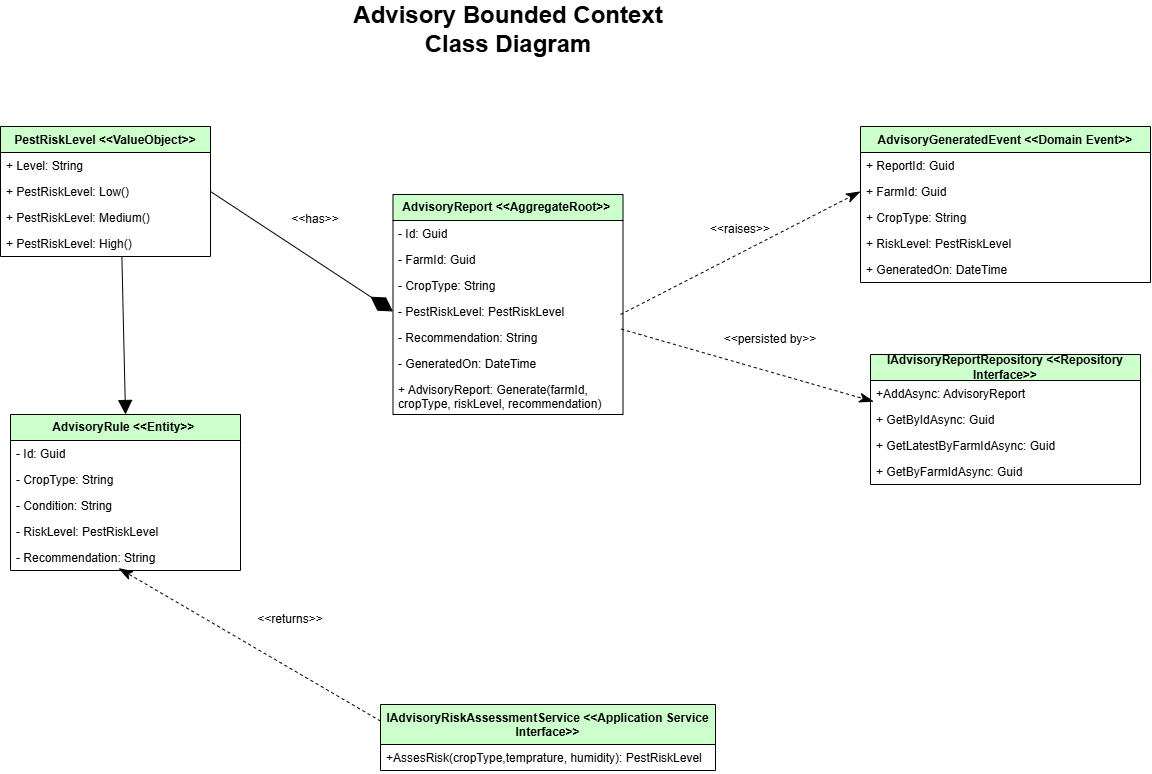

The diagram above was exported from draw.io. Its source (the exported page's mxGraphModel, read from the mxfile embedded in the PNG):
<mxGraphModel dx="1895" dy="1022" grid="1" gridSize="10" guides="1" tooltips="1" connect="1" arrows="1" fold="1" page="1" pageScale="1" pageWidth="850" pageHeight="1100" math="0" shadow="0">
  <root>
    <mxCell id="0" />
    <mxCell id="1" parent="0" />
    <mxCell id="GTUQm1hOexVQSEK5Ei7N-1" parent="1" style="swimlane;fontStyle=0;childLayout=stackLayout;horizontal=1;startSize=26;fillColor=#CCFFCC;horizontalStack=0;resizeParent=1;resizeParentMax=0;resizeLast=0;collapsible=1;marginBottom=0;whiteSpace=wrap;html=1;" value="&lt;b&gt;AdvisoryReport &amp;lt;&amp;lt;AggregateRoot&amp;gt;&amp;gt;&amp;nbsp;&lt;/b&gt;" vertex="1">
      <mxGeometry height="220" width="230" x="472.5" y="230" as="geometry" />
    </mxCell>
    <mxCell id="GTUQm1hOexVQSEK5Ei7N-2" parent="GTUQm1hOexVQSEK5Ei7N-1" style="text;strokeColor=none;fillColor=none;align=left;verticalAlign=top;spacingLeft=4;spacingRight=4;overflow=hidden;rotatable=0;points=[[0,0.5],[1,0.5]];portConstraint=eastwest;whiteSpace=wrap;html=1;" value="- Id: Guid" vertex="1">
      <mxGeometry height="26" width="230" y="26" as="geometry" />
    </mxCell>
    <mxCell id="GTUQm1hOexVQSEK5Ei7N-3" parent="GTUQm1hOexVQSEK5Ei7N-1" style="text;strokeColor=none;fillColor=none;align=left;verticalAlign=top;spacingLeft=4;spacingRight=4;overflow=hidden;rotatable=0;points=[[0,0.5],[1,0.5]];portConstraint=eastwest;whiteSpace=wrap;html=1;" value="- FarmId: Guid" vertex="1">
      <mxGeometry height="26" width="230" y="52" as="geometry" />
    </mxCell>
    <mxCell id="GTUQm1hOexVQSEK5Ei7N-4" parent="GTUQm1hOexVQSEK5Ei7N-1" style="text;strokeColor=none;fillColor=none;align=left;verticalAlign=top;spacingLeft=4;spacingRight=4;overflow=hidden;rotatable=0;points=[[0,0.5],[1,0.5]];portConstraint=eastwest;whiteSpace=wrap;html=1;" value="- CropType: String" vertex="1">
      <mxGeometry height="26" width="230" y="78" as="geometry" />
    </mxCell>
    <mxCell id="GTUQm1hOexVQSEK5Ei7N-15" parent="GTUQm1hOexVQSEK5Ei7N-1" style="text;strokeColor=none;fillColor=none;align=left;verticalAlign=top;spacingLeft=4;spacingRight=4;overflow=hidden;rotatable=0;points=[[0,0.5],[1,0.5]];portConstraint=eastwest;whiteSpace=wrap;html=1;" value="- PestRiskLevel: PestRiskLevel" vertex="1">
      <mxGeometry height="26" width="230" y="104" as="geometry" />
    </mxCell>
    <mxCell id="GTUQm1hOexVQSEK5Ei7N-16" parent="GTUQm1hOexVQSEK5Ei7N-1" style="text;strokeColor=none;fillColor=none;align=left;verticalAlign=top;spacingLeft=4;spacingRight=4;overflow=hidden;rotatable=0;points=[[0,0.5],[1,0.5]];portConstraint=eastwest;whiteSpace=wrap;html=1;" value="- Recommendation: String" vertex="1">
      <mxGeometry height="26" width="230" y="130" as="geometry" />
    </mxCell>
    <mxCell id="9JR87dgQl7BGt44UgTQN-2" parent="GTUQm1hOexVQSEK5Ei7N-1" style="text;strokeColor=none;fillColor=none;align=left;verticalAlign=top;spacingLeft=4;spacingRight=4;overflow=hidden;rotatable=0;points=[[0,0.5],[1,0.5]];portConstraint=eastwest;whiteSpace=wrap;html=1;" value="- GeneratedOn: DateTime" vertex="1">
      <mxGeometry height="26" width="230" y="156" as="geometry" />
    </mxCell>
    <mxCell id="9JR87dgQl7BGt44UgTQN-3" parent="GTUQm1hOexVQSEK5Ei7N-1" style="text;strokeColor=none;fillColor=none;align=left;verticalAlign=top;spacingLeft=4;spacingRight=4;overflow=hidden;rotatable=0;points=[[0,0.5],[1,0.5]];portConstraint=eastwest;whiteSpace=wrap;html=1;" value="+ AdvisoryReport: Generate(farmId, cropType, riskLevel, recommendation)" vertex="1">
      <mxGeometry height="38" width="230" y="182" as="geometry" />
    </mxCell>
    <mxCell id="GTUQm1hOexVQSEK5Ei7N-17" parent="1" style="swimlane;fontStyle=0;childLayout=stackLayout;horizontal=1;startSize=26;fillColor=#CCFFCC;horizontalStack=0;resizeParent=1;resizeParentMax=0;resizeLast=0;collapsible=1;marginBottom=0;whiteSpace=wrap;html=1;strokeColor=#000000;" value="&lt;b&gt;IAdvisoryReportRepository &amp;lt;&amp;lt;Repository Interface&amp;gt;&amp;gt;&lt;/b&gt;" vertex="1">
      <mxGeometry height="130" width="270" x="950" y="390" as="geometry" />
    </mxCell>
    <mxCell id="GTUQm1hOexVQSEK5Ei7N-18" parent="GTUQm1hOexVQSEK5Ei7N-17" style="text;strokeColor=none;fillColor=none;align=left;verticalAlign=top;spacingLeft=4;spacingRight=4;overflow=hidden;rotatable=0;points=[[0,0.5],[1,0.5]];portConstraint=eastwest;whiteSpace=wrap;html=1;" value="+AddAsync: AdvisoryReport" vertex="1">
      <mxGeometry height="26" width="270" y="26" as="geometry" />
    </mxCell>
    <mxCell id="GTUQm1hOexVQSEK5Ei7N-19" parent="GTUQm1hOexVQSEK5Ei7N-17" style="text;strokeColor=none;fillColor=none;align=left;verticalAlign=top;spacingLeft=4;spacingRight=4;overflow=hidden;rotatable=0;points=[[0,0.5],[1,0.5]];portConstraint=eastwest;whiteSpace=wrap;html=1;" value="+ GetByIdAsync: Guid" vertex="1">
      <mxGeometry height="26" width="270" y="52" as="geometry" />
    </mxCell>
    <mxCell id="9JR87dgQl7BGt44UgTQN-24" parent="GTUQm1hOexVQSEK5Ei7N-17" style="text;strokeColor=none;fillColor=none;align=left;verticalAlign=top;spacingLeft=4;spacingRight=4;overflow=hidden;rotatable=0;points=[[0,0.5],[1,0.5]];portConstraint=eastwest;whiteSpace=wrap;html=1;" value="+ GetLatestByFarmIdAsync: Guid" vertex="1">
      <mxGeometry height="26" width="270" y="78" as="geometry" />
    </mxCell>
    <mxCell id="9JR87dgQl7BGt44UgTQN-25" parent="GTUQm1hOexVQSEK5Ei7N-17" style="text;strokeColor=none;fillColor=none;align=left;verticalAlign=top;spacingLeft=4;spacingRight=4;overflow=hidden;rotatable=0;points=[[0,0.5],[1,0.5]];portConstraint=eastwest;whiteSpace=wrap;html=1;" value="+ GetByFarmIdAsync: Guid" vertex="1">
      <mxGeometry height="26" width="270" y="104" as="geometry" />
    </mxCell>
    <mxCell id="GTUQm1hOexVQSEK5Ei7N-29" parent="1" style="swimlane;fontStyle=1;align=center;verticalAlign=top;childLayout=stackLayout;horizontal=1;startSize=40;horizontalStack=0;resizeParent=1;resizeParentMax=0;resizeLast=0;collapsible=1;marginBottom=0;whiteSpace=wrap;html=1;fillColor=#CCFFCC;" value="IAdvisoryRiskAssessmentService &amp;lt;&amp;lt;Application Service Interface&amp;gt;&amp;gt;" vertex="1">
      <mxGeometry height="66" width="335" x="460" y="740" as="geometry" />
    </mxCell>
    <mxCell id="GTUQm1hOexVQSEK5Ei7N-30" parent="GTUQm1hOexVQSEK5Ei7N-29" style="text;strokeColor=none;fillColor=none;align=left;verticalAlign=top;spacingLeft=4;spacingRight=4;overflow=hidden;rotatable=0;points=[[0,0.5],[1,0.5]];portConstraint=eastwest;whiteSpace=wrap;html=1;" value="+AssesRisk(cropType,temprature, humidity): PestRiskLevel" vertex="1">
      <mxGeometry height="26" width="335" y="40" as="geometry" />
    </mxCell>
    <mxCell id="GTUQm1hOexVQSEK5Ei7N-31" parent="1" style="swimlane;fontStyle=1;align=center;verticalAlign=top;childLayout=stackLayout;horizontal=1;startSize=26;horizontalStack=0;resizeParent=1;resizeParentMax=0;resizeLast=0;collapsible=1;marginBottom=0;whiteSpace=wrap;html=1;fillColor=#CCFFCC;" value="PestRiskLevel &amp;lt;&amp;lt;ValueObject&amp;gt;&amp;gt;" vertex="1">
      <mxGeometry height="130" width="210" x="80" y="162" as="geometry" />
    </mxCell>
    <mxCell id="GTUQm1hOexVQSEK5Ei7N-32" parent="GTUQm1hOexVQSEK5Ei7N-31" style="text;strokeColor=none;fillColor=none;align=left;verticalAlign=top;spacingLeft=4;spacingRight=4;overflow=hidden;rotatable=0;points=[[0,0.5],[1,0.5]];portConstraint=eastwest;whiteSpace=wrap;html=1;" value="+ Level: String" vertex="1">
      <mxGeometry height="26" width="210" y="26" as="geometry" />
    </mxCell>
    <mxCell id="GTUQm1hOexVQSEK5Ei7N-34" parent="GTUQm1hOexVQSEK5Ei7N-31" style="text;strokeColor=none;fillColor=none;align=left;verticalAlign=top;spacingLeft=4;spacingRight=4;overflow=hidden;rotatable=0;points=[[0,0.5],[1,0.5]];portConstraint=eastwest;whiteSpace=wrap;html=1;" value="+ PestRiskLevel: Low()" vertex="1">
      <mxGeometry height="26" width="210" y="52" as="geometry" />
    </mxCell>
    <mxCell id="9JR87dgQl7BGt44UgTQN-17" parent="GTUQm1hOexVQSEK5Ei7N-31" style="text;strokeColor=none;fillColor=none;align=left;verticalAlign=top;spacingLeft=4;spacingRight=4;overflow=hidden;rotatable=0;points=[[0,0.5],[1,0.5]];portConstraint=eastwest;whiteSpace=wrap;html=1;" value="+ PestRiskLevel: Medium()" vertex="1">
      <mxGeometry height="26" width="210" y="78" as="geometry" />
    </mxCell>
    <mxCell id="9JR87dgQl7BGt44UgTQN-18" parent="GTUQm1hOexVQSEK5Ei7N-31" style="text;strokeColor=none;fillColor=none;align=left;verticalAlign=top;spacingLeft=4;spacingRight=4;overflow=hidden;rotatable=0;points=[[0,0.5],[1,0.5]];portConstraint=eastwest;whiteSpace=wrap;html=1;" value="+ PestRiskLevel: High()" vertex="1">
      <mxGeometry height="26" width="210" y="104" as="geometry" />
    </mxCell>
    <mxCell id="CQjaDbkCld660YwXiu7B-1" parent="1" style="swimlane;fontStyle=1;align=center;verticalAlign=top;childLayout=stackLayout;horizontal=1;startSize=26;horizontalStack=0;resizeParent=1;resizeParentMax=0;resizeLast=0;collapsible=1;marginBottom=0;whiteSpace=wrap;html=1;fillColor=#CCFFCC;" value="AdvisoryGeneratedEvent &amp;lt;&amp;lt;Domain Event&amp;gt;&amp;gt;" vertex="1">
      <mxGeometry height="156" width="290" x="940" y="162" as="geometry" />
    </mxCell>
    <mxCell id="CQjaDbkCld660YwXiu7B-2" parent="CQjaDbkCld660YwXiu7B-1" style="text;strokeColor=none;fillColor=none;align=left;verticalAlign=top;spacingLeft=4;spacingRight=4;overflow=hidden;rotatable=0;points=[[0,0.5],[1,0.5]];portConstraint=eastwest;whiteSpace=wrap;html=1;" value="+ ReportId: Guid" vertex="1">
      <mxGeometry height="26" width="290" y="26" as="geometry" />
    </mxCell>
    <mxCell id="9JR87dgQl7BGt44UgTQN-19" parent="CQjaDbkCld660YwXiu7B-1" style="text;strokeColor=none;fillColor=none;align=left;verticalAlign=top;spacingLeft=4;spacingRight=4;overflow=hidden;rotatable=0;points=[[0,0.5],[1,0.5]];portConstraint=eastwest;whiteSpace=wrap;html=1;" value="+ FarmId: Guid" vertex="1">
      <mxGeometry height="26" width="290" y="52" as="geometry" />
    </mxCell>
    <mxCell id="9JR87dgQl7BGt44UgTQN-20" parent="CQjaDbkCld660YwXiu7B-1" style="text;strokeColor=none;fillColor=none;align=left;verticalAlign=top;spacingLeft=4;spacingRight=4;overflow=hidden;rotatable=0;points=[[0,0.5],[1,0.5]];portConstraint=eastwest;whiteSpace=wrap;html=1;" value="+ CropType: String" vertex="1">
      <mxGeometry height="26" width="290" y="78" as="geometry" />
    </mxCell>
    <mxCell id="9JR87dgQl7BGt44UgTQN-21" parent="CQjaDbkCld660YwXiu7B-1" style="text;strokeColor=none;fillColor=none;align=left;verticalAlign=top;spacingLeft=4;spacingRight=4;overflow=hidden;rotatable=0;points=[[0,0.5],[1,0.5]];portConstraint=eastwest;whiteSpace=wrap;html=1;" value="+ RiskLevel: PestRiskLevel" vertex="1">
      <mxGeometry height="26" width="290" y="104" as="geometry" />
    </mxCell>
    <mxCell id="9JR87dgQl7BGt44UgTQN-23" parent="CQjaDbkCld660YwXiu7B-1" style="text;strokeColor=none;fillColor=none;align=left;verticalAlign=top;spacingLeft=4;spacingRight=4;overflow=hidden;rotatable=0;points=[[0,0.5],[1,0.5]];portConstraint=eastwest;whiteSpace=wrap;html=1;" value="+ GeneratedOn: DateTime" vertex="1">
      <mxGeometry height="26" width="290" y="130" as="geometry" />
    </mxCell>
    <mxCell id="CQjaDbkCld660YwXiu7B-15" parent="1" style="text;html=1;whiteSpace=wrap;strokeColor=none;fillColor=none;align=center;verticalAlign=middle;rounded=0;" value="&amp;lt;&amp;lt;has&amp;gt;&amp;gt;" vertex="1">
      <mxGeometry height="30" width="60" x="365" y="240" as="geometry" />
    </mxCell>
    <mxCell id="9JR87dgQl7BGt44UgTQN-1" parent="1" style="text;html=1;whiteSpace=wrap;strokeColor=none;fillColor=none;align=center;verticalAlign=middle;rounded=0;" value="&lt;b&gt;&lt;font style=&quot;font-size: 24px;&quot;&gt;Advisory Bounded Context Class Diagram&lt;/font&gt;&lt;/b&gt;" vertex="1">
      <mxGeometry height="30" width="350" x="412.5" y="50" as="geometry" />
    </mxCell>
    <mxCell id="9JR87dgQl7BGt44UgTQN-4" parent="1" style="swimlane;fontStyle=0;childLayout=stackLayout;horizontal=1;startSize=26;fillColor=#CCFFCC;horizontalStack=0;resizeParent=1;resizeParentMax=0;resizeLast=0;collapsible=1;marginBottom=0;whiteSpace=wrap;html=1;" value="&lt;b&gt;AdvisoryRule &amp;lt;&amp;lt;Entity&amp;gt;&amp;gt;&amp;nbsp;&lt;/b&gt;" vertex="1">
      <mxGeometry height="156" width="230" x="90" y="450" as="geometry" />
    </mxCell>
    <mxCell id="9JR87dgQl7BGt44UgTQN-5" parent="9JR87dgQl7BGt44UgTQN-4" style="text;strokeColor=none;fillColor=none;align=left;verticalAlign=top;spacingLeft=4;spacingRight=4;overflow=hidden;rotatable=0;points=[[0,0.5],[1,0.5]];portConstraint=eastwest;whiteSpace=wrap;html=1;" value="- Id: Guid" vertex="1">
      <mxGeometry height="26" width="230" y="26" as="geometry" />
    </mxCell>
    <mxCell id="9JR87dgQl7BGt44UgTQN-7" parent="9JR87dgQl7BGt44UgTQN-4" style="text;strokeColor=none;fillColor=none;align=left;verticalAlign=top;spacingLeft=4;spacingRight=4;overflow=hidden;rotatable=0;points=[[0,0.5],[1,0.5]];portConstraint=eastwest;whiteSpace=wrap;html=1;" value="- CropType: String" vertex="1">
      <mxGeometry height="26" width="230" y="52" as="geometry" />
    </mxCell>
    <mxCell id="9JR87dgQl7BGt44UgTQN-12" parent="9JR87dgQl7BGt44UgTQN-4" style="text;strokeColor=none;fillColor=none;align=left;verticalAlign=top;spacingLeft=4;spacingRight=4;overflow=hidden;rotatable=0;points=[[0,0.5],[1,0.5]];portConstraint=eastwest;whiteSpace=wrap;html=1;" value="- Condition: String" vertex="1">
      <mxGeometry height="26" width="230" y="78" as="geometry" />
    </mxCell>
    <mxCell id="9JR87dgQl7BGt44UgTQN-8" parent="9JR87dgQl7BGt44UgTQN-4" style="text;strokeColor=none;fillColor=none;align=left;verticalAlign=top;spacingLeft=4;spacingRight=4;overflow=hidden;rotatable=0;points=[[0,0.5],[1,0.5]];portConstraint=eastwest;whiteSpace=wrap;html=1;" value="- RiskLevel: PestRiskLevel" vertex="1">
      <mxGeometry height="26" width="230" y="104" as="geometry" />
    </mxCell>
    <mxCell id="9JR87dgQl7BGt44UgTQN-9" parent="9JR87dgQl7BGt44UgTQN-4" style="text;strokeColor=none;fillColor=none;align=left;verticalAlign=top;spacingLeft=4;spacingRight=4;overflow=hidden;rotatable=0;points=[[0,0.5],[1,0.5]];portConstraint=eastwest;whiteSpace=wrap;html=1;" value="- Recommendation: String" vertex="1">
      <mxGeometry height="26" width="230" y="130" as="geometry" />
    </mxCell>
    <mxCell id="9JR87dgQl7BGt44UgTQN-27" edge="1" parent="1" source="GTUQm1hOexVQSEK5Ei7N-31" style="endArrow=diamondThin;endFill=1;endSize=24;html=1;rounded=0;exitX=1;exitY=0.5;exitDx=0;exitDy=0;entryX=0;entryY=0.5;entryDx=0;entryDy=0;" target="GTUQm1hOexVQSEK5Ei7N-15" value="">
      <mxGeometry relative="1" width="160" as="geometry">
        <mxPoint x="560" y="330" as="sourcePoint" />
        <mxPoint x="720" y="330" as="targetPoint" />
      </mxGeometry>
    </mxCell>
    <mxCell id="9JR87dgQl7BGt44UgTQN-30" edge="1" parent="1" style="endArrow=classicThin;dashed=1;endFill=1;endSize=12;html=1;rounded=0;entryX=0;entryY=0.5;entryDx=0;entryDy=0;" target="9JR87dgQl7BGt44UgTQN-19" value="">
      <mxGeometry relative="1" width="160" as="geometry">
        <mxPoint x="700" y="350" as="sourcePoint" />
        <mxPoint x="460" y="580" as="targetPoint" />
      </mxGeometry>
    </mxCell>
    <mxCell id="9JR87dgQl7BGt44UgTQN-31" parent="1" style="text;html=1;whiteSpace=wrap;strokeColor=none;fillColor=none;align=center;verticalAlign=middle;rounded=0;" value="&amp;lt;&amp;lt;persisted by&amp;gt;&amp;gt;" vertex="1">
      <mxGeometry height="30" width="100" x="800" y="360" as="geometry" />
    </mxCell>
    <mxCell id="9JR87dgQl7BGt44UgTQN-32" edge="1" parent="1" source="9JR87dgQl7BGt44UgTQN-18" style="endArrow=block;endFill=1;endSize=12;html=1;rounded=0;entryX=0.5;entryY=0;entryDx=0;entryDy=0;exitX=0.578;exitY=1.017;exitDx=0;exitDy=0;exitPerimeter=0;" target="9JR87dgQl7BGt44UgTQN-4" value="">
      <mxGeometry relative="1" width="160" as="geometry">
        <mxPoint x="350" y="370" as="sourcePoint" />
        <mxPoint x="760" y="440" as="targetPoint" />
      </mxGeometry>
    </mxCell>
    <mxCell id="9JR87dgQl7BGt44UgTQN-33" edge="1" parent="1" source="GTUQm1hOexVQSEK5Ei7N-16" style="endArrow=classicThin;dashed=1;endFill=1;endSize=12;html=1;rounded=0;entryX=0.012;entryY=0.813;entryDx=0;entryDy=0;exitX=0.992;exitY=0.176;exitDx=0;exitDy=0;exitPerimeter=0;entryPerimeter=0;" target="GTUQm1hOexVQSEK5Ei7N-18" value="">
      <mxGeometry relative="1" width="160" as="geometry">
        <mxPoint x="710" y="360" as="sourcePoint" />
        <mxPoint x="950" y="237" as="targetPoint" />
      </mxGeometry>
    </mxCell>
    <mxCell id="9JR87dgQl7BGt44UgTQN-34" parent="1" style="text;html=1;whiteSpace=wrap;strokeColor=none;fillColor=none;align=center;verticalAlign=middle;rounded=0;" value="&amp;lt;&amp;lt;raises&amp;gt;&amp;gt;" vertex="1">
      <mxGeometry height="30" width="60" x="790" y="250" as="geometry" />
    </mxCell>
    <mxCell id="9JR87dgQl7BGt44UgTQN-35" edge="1" parent="1" source="GTUQm1hOexVQSEK5Ei7N-29" style="endArrow=classicThin;dashed=1;endFill=1;endSize=12;html=1;rounded=0;exitX=0;exitY=0.25;exitDx=0;exitDy=0;entryX=0.47;entryY=0.913;entryDx=0;entryDy=0;entryPerimeter=0;" target="9JR87dgQl7BGt44UgTQN-9" value="">
      <mxGeometry relative="1" width="160" as="geometry">
        <mxPoint x="130" y="720" as="sourcePoint" />
        <mxPoint x="280" y="660" as="targetPoint" />
      </mxGeometry>
    </mxCell>
    <mxCell id="9JR87dgQl7BGt44UgTQN-36" parent="1" style="text;html=1;whiteSpace=wrap;strokeColor=none;fillColor=none;align=center;verticalAlign=middle;rounded=0;" value="&amp;lt;&amp;lt;returns&amp;gt;&amp;gt;" vertex="1">
      <mxGeometry height="30" width="100" x="320" y="640" as="geometry" />
    </mxCell>
  </root>
</mxGraphModel>